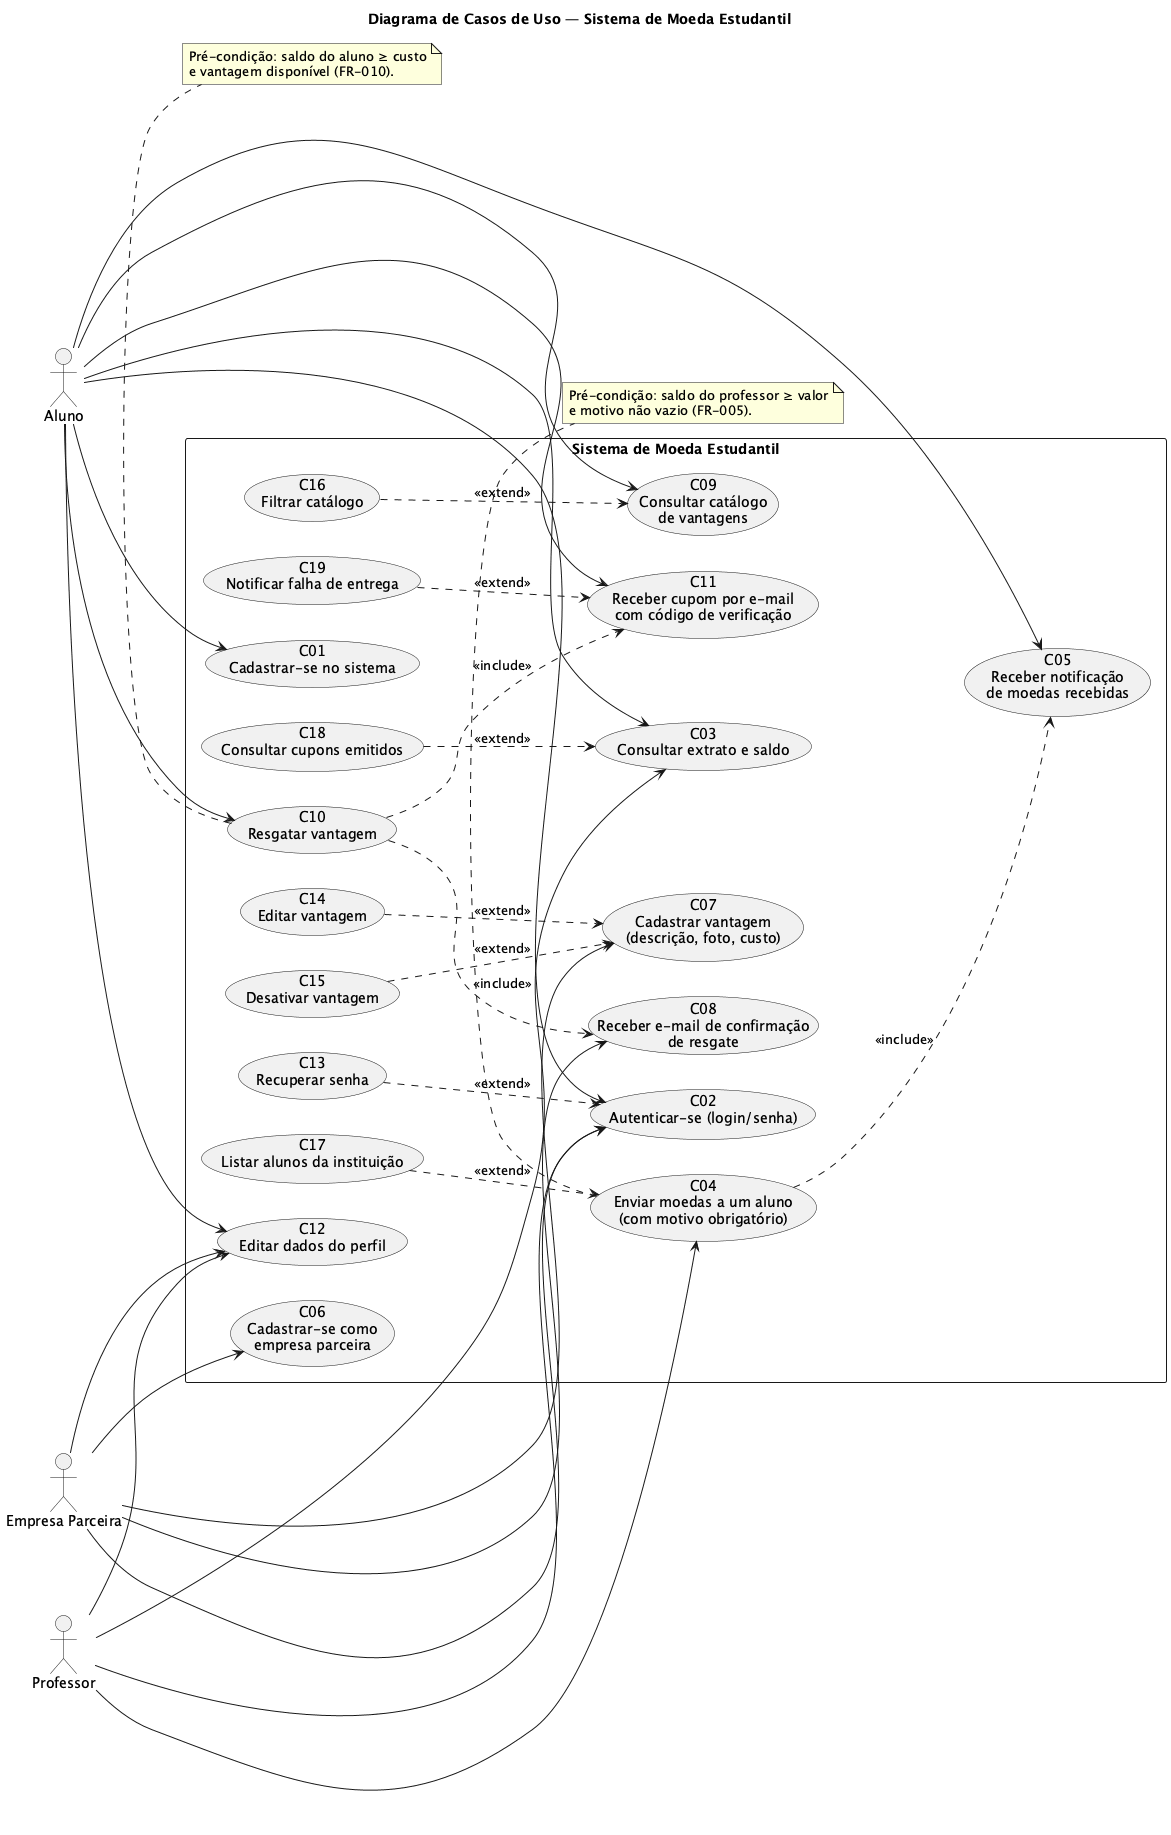

The diagram above was rendered by PlantUML. Its source (embedded in the PNG):
@startuml use-case
' Diagrama de Casos de Uso — Sistema de Moeda Estudantil (Lab03S01)
' Fonte: spec.md (US1-US5) + user-stories.md (US6-US12)
' Códigos C01..C19 para referência cruzada com requisitos.

left to right direction
skinparam packageStyle rectangle
skinparam shadowing false
title Diagrama de Casos de Uso — Sistema de Moeda Estudantil

actor "Aluno"            as Aluno
actor "Professor"        as Professor
actor "Empresa Parceira" as Empresa

rectangle "Sistema de Moeda Estudantil" {
  ' Casos de uso originais (US1-US5)
  usecase "C01\nCadastrar-se no sistema"          as UC_CadastrarAluno
  usecase "C02\nAutenticar-se (login/senha)"      as UC_Autenticar
  usecase "C03\nConsultar extrato e saldo"        as UC_ConsultarExtrato
  usecase "C04\nEnviar moedas a um aluno\n(com motivo obrigatório)" as UC_EnviarMoedas
  usecase "C05\nReceber notificação\nde moedas recebidas"           as UC_ReceberNotificacao
  usecase "C06\nCadastrar-se como\nempresa parceira"                as UC_CadastrarEmpresa
  usecase "C07\nCadastrar vantagem\n(descrição, foto, custo)"       as UC_CadastrarVantagem
  usecase "C08\nReceber e-mail de confirmação\nde resgate"          as UC_ReceberConfirmacao
  usecase "C09\nConsultar catálogo\nde vantagens"                   as UC_ConsultarCatalogo
  usecase "C10\nResgatar vantagem"                                  as UC_ResgatarVantagem
  usecase "C11\nReceber cupom por e-mail\ncom código de verificação" as UC_ReceberCupom

  ' Casos de uso novos (US6-US12)
  usecase "C12\nEditar dados do perfil"           as UC_EditarPerfil
  usecase "C13\nRecuperar senha"                  as UC_RecuperarSenha
  usecase "C14\nEditar vantagem"                  as UC_EditarVantagem
  usecase "C15\nDesativar vantagem"               as UC_DesativarVantagem
  usecase "C16\nFiltrar catálogo"                 as UC_FiltrarCatalogo
  usecase "C17\nListar alunos da instituição"     as UC_ListarAlunos
  usecase "C18\nConsultar cupons emitidos"        as UC_ConsultarCupons
  usecase "C19\nNotificar falha de entrega"       as UC_NotificarFalha
}

' Aluno
Aluno --> UC_CadastrarAluno
Aluno --> UC_Autenticar
Aluno --> UC_ConsultarExtrato
Aluno --> UC_ReceberNotificacao
Aluno --> UC_ConsultarCatalogo
Aluno --> UC_ResgatarVantagem
Aluno --> UC_ReceberCupom
Aluno --> UC_EditarPerfil

' Professor
Professor --> UC_Autenticar
Professor --> UC_EnviarMoedas
Professor --> UC_ConsultarExtrato
Professor --> UC_EditarPerfil

' Empresa Parceira
Empresa --> UC_CadastrarEmpresa
Empresa --> UC_Autenticar
Empresa --> UC_CadastrarVantagem
Empresa --> UC_ReceberConfirmacao
Empresa --> UC_EditarPerfil

' Dependências entre casos de uso — <<include>> (sempre executado)
UC_EnviarMoedas      ..> UC_ReceberNotificacao : <<include>>
UC_ResgatarVantagem  ..> UC_ReceberCupom       : <<include>>
UC_ResgatarVantagem  ..> UC_ReceberConfirmacao : <<include>>

' Dependências entre casos de uso — <<extend>> (opcional/condicional)
UC_RecuperarSenha    ..> UC_Autenticar         : <<extend>>
UC_EditarVantagem    ..> UC_CadastrarVantagem  : <<extend>>
UC_DesativarVantagem ..> UC_CadastrarVantagem  : <<extend>>
UC_FiltrarCatalogo   ..> UC_ConsultarCatalogo  : <<extend>>
UC_ListarAlunos      ..> UC_EnviarMoedas       : <<extend>>
UC_ConsultarCupons   ..> UC_ConsultarExtrato   : <<extend>>
UC_NotificarFalha    ..> UC_ReceberCupom       : <<extend>>

note bottom of UC_EnviarMoedas
  Pré-condição: saldo do professor ≥ valor
  e motivo não vazio (FR-005).
end note

note bottom of UC_ResgatarVantagem
  Pré-condição: saldo do aluno ≥ custo
  e vantagem disponível (FR-010).
end note

@enduml